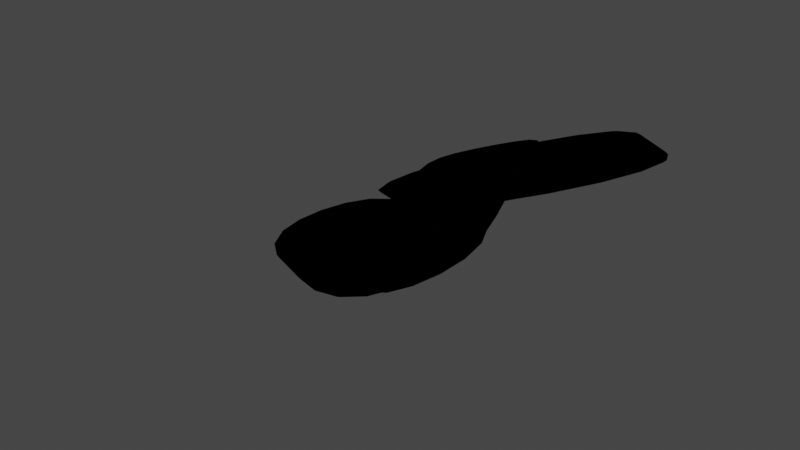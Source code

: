 # Source: platanos.blend  (saved by Blender 3.6.11; exported with 4.5.12 LTS)
import bpy
from mathutils import Matrix  # noqa: F401  (used for matrix-valued properties, if any)

bpy.ops.wm.read_factory_settings(use_empty=True)
scene = bpy.context.scene
scene.name = 'Scene'

# ---- collections
col_collection = bpy.data.collections.new('Collection'); scene.collection.children.link(col_collection)

# ---- materials (node trees are filled in below, after node groups)
mat_material_004 = bpy.data.materials.new('Material.004')
mat_material_004.alpha_threshold = 0.0
mat_material_004.use_transparent_shadow = False
mat_material_004.roughness = 0.5
mat_material_004.line_color = (0.0, 0.0, 0.0, 1.0)
mat_manchas_003 = bpy.data.materials.new('Manchas.003')
mat_manchas_003.use_transparent_shadow = False
mat_material_005 = bpy.data.materials.new('Material.005')
mat_material_005.alpha_threshold = 0.0
mat_material_005.use_transparent_shadow = False
mat_material_005.roughness = 0.5
mat_material_005.line_color = (0.0, 0.0, 0.0, 1.0)
mat_manchas_002 = bpy.data.materials.new('Manchas.002')
mat_manchas_002.use_transparent_shadow = False
mat_material_006 = bpy.data.materials.new('Material.006')
mat_material_006.alpha_threshold = 0.0
mat_material_006.use_transparent_shadow = False
mat_material_006.roughness = 0.5
mat_material_006.line_color = (0.0, 0.0, 0.0, 1.0)
mat_manchas_001 = bpy.data.materials.new('Manchas.001')
mat_manchas_001.use_transparent_shadow = False
mat_material_007 = bpy.data.materials.new('Material.007')
mat_material_007.alpha_threshold = 0.0
mat_material_007.use_transparent_shadow = False
mat_material_007.roughness = 0.5
mat_material_007.line_color = (0.0, 0.0, 0.0, 1.0)
mat_manchas = bpy.data.materials.new('Manchas')
mat_manchas.use_transparent_shadow = False

# ---- material node trees
mat_material_004.use_nodes = True; mat_material_004.node_tree.nodes.clear()
_N = mat_material_004.node_tree.nodes; _L = mat_material_004.node_tree.links
n0 = _N.new('ShaderNodeOutputMaterial'); n0.name = 'Material Output'; n0.location = (300, 300)
n0.target = 'EEVEE'
n1 = _N.new('ShaderNodeBsdfPrincipled'); n1.name = 'Principled BSDF'; n1.location = (10, 300)
n1.distribution = 'GGX'
n1.subsurface_method = 'RANDOM_WALK_SKIN'
n1.inputs[0].default_value = (0.8, 0.3237, 0.01018, 1.0)
n1.inputs[3].default_value = 1.45
n1.inputs[27].default_value = (0.0, 0.0, 0.0, 1.0)
n1.inputs[28].default_value = 1.0
_L.new(n1.outputs[0], n0.inputs[0])
n0.is_active_output = True
mat_manchas_003.use_nodes = True; mat_manchas_003.node_tree.nodes.clear()
_N = mat_manchas_003.node_tree.nodes; _L = mat_manchas_003.node_tree.links
n0 = _N.new('ShaderNodeBsdfPrincipled'); n0.name = 'BSDF Principista'; n0.location = (10, 300)
n0.distribution = 'GGX'
n0.subsurface_method = 'RANDOM_WALK_SKIN'
n0.inputs[0].default_value = (0.2738, 0.0726, 0.0, 1.0)
n0.inputs[3].default_value = 1.45
n0.inputs[27].default_value = (0.0, 0.0, 0.0, 1.0)
n0.inputs[28].default_value = 1.0
n1 = _N.new('ShaderNodeOutputMaterial'); n1.name = 'Material'; n1.location = (300, 300)
_L.new(n0.outputs[0], n1.inputs[0])
n1.is_active_output = True
mat_material_005.use_nodes = True; mat_material_005.node_tree.nodes.clear()
_N = mat_material_005.node_tree.nodes; _L = mat_material_005.node_tree.links
n0 = _N.new('ShaderNodeOutputMaterial'); n0.name = 'Material Output'; n0.location = (300, 300)
n0.target = 'EEVEE'
n1 = _N.new('ShaderNodeBsdfPrincipled'); n1.name = 'Principled BSDF'; n1.location = (10, 300)
n1.distribution = 'GGX'
n1.subsurface_method = 'RANDOM_WALK_SKIN'
n1.inputs[0].default_value = (0.8, 0.3237, 0.01018, 1.0)
n1.inputs[3].default_value = 1.45
n1.inputs[27].default_value = (0.0, 0.0, 0.0, 1.0)
n1.inputs[28].default_value = 1.0
_L.new(n1.outputs[0], n0.inputs[0])
n0.is_active_output = True
mat_manchas_002.use_nodes = True; mat_manchas_002.node_tree.nodes.clear()
_N = mat_manchas_002.node_tree.nodes; _L = mat_manchas_002.node_tree.links
n0 = _N.new('ShaderNodeBsdfPrincipled'); n0.name = 'BSDF Principista'; n0.location = (10, 300)
n0.distribution = 'GGX'
n0.subsurface_method = 'RANDOM_WALK_SKIN'
n0.inputs[0].default_value = (0.2738, 0.0726, 0.0, 1.0)
n0.inputs[3].default_value = 1.45
n0.inputs[27].default_value = (0.0, 0.0, 0.0, 1.0)
n0.inputs[28].default_value = 1.0
n1 = _N.new('ShaderNodeOutputMaterial'); n1.name = 'Material'; n1.location = (300, 300)
_L.new(n0.outputs[0], n1.inputs[0])
n1.is_active_output = True
mat_material_006.use_nodes = True; mat_material_006.node_tree.nodes.clear()
_N = mat_material_006.node_tree.nodes; _L = mat_material_006.node_tree.links
n0 = _N.new('ShaderNodeOutputMaterial'); n0.name = 'Material Output'; n0.location = (300, 300)
n0.target = 'EEVEE'
n1 = _N.new('ShaderNodeBsdfPrincipled'); n1.name = 'Principled BSDF'; n1.location = (10, 300)
n1.distribution = 'GGX'
n1.subsurface_method = 'RANDOM_WALK_SKIN'
n1.inputs[0].default_value = (0.8, 0.3237, 0.01018, 1.0)
n1.inputs[3].default_value = 1.45
n1.inputs[27].default_value = (0.0, 0.0, 0.0, 1.0)
n1.inputs[28].default_value = 1.0
_L.new(n1.outputs[0], n0.inputs[0])
n0.is_active_output = True
mat_manchas_001.use_nodes = True; mat_manchas_001.node_tree.nodes.clear()
_N = mat_manchas_001.node_tree.nodes; _L = mat_manchas_001.node_tree.links
n0 = _N.new('ShaderNodeBsdfPrincipled'); n0.name = 'BSDF Principista'; n0.location = (10, 300)
n0.distribution = 'GGX'
n0.subsurface_method = 'RANDOM_WALK_SKIN'
n0.inputs[0].default_value = (0.2738, 0.0726, 0.0, 1.0)
n0.inputs[3].default_value = 1.45
n0.inputs[27].default_value = (0.0, 0.0, 0.0, 1.0)
n0.inputs[28].default_value = 1.0
n1 = _N.new('ShaderNodeOutputMaterial'); n1.name = 'Material'; n1.location = (300, 300)
_L.new(n0.outputs[0], n1.inputs[0])
n1.is_active_output = True
mat_material_007.use_nodes = True; mat_material_007.node_tree.nodes.clear()
_N = mat_material_007.node_tree.nodes; _L = mat_material_007.node_tree.links
n0 = _N.new('ShaderNodeOutputMaterial'); n0.name = 'Material Output'; n0.location = (300, 300)
n0.target = 'EEVEE'
n1 = _N.new('ShaderNodeBsdfPrincipled'); n1.name = 'Principled BSDF'; n1.location = (10, 300)
n1.distribution = 'GGX'
n1.subsurface_method = 'RANDOM_WALK_SKIN'
n1.inputs[0].default_value = (0.8, 0.3237, 0.01018, 1.0)
n1.inputs[3].default_value = 1.45
n1.inputs[27].default_value = (0.0, 0.0, 0.0, 1.0)
n1.inputs[28].default_value = 1.0
_L.new(n1.outputs[0], n0.inputs[0])
n0.is_active_output = True
mat_manchas.use_nodes = True; mat_manchas.node_tree.nodes.clear()
_N = mat_manchas.node_tree.nodes; _L = mat_manchas.node_tree.links
n0 = _N.new('ShaderNodeBsdfPrincipled'); n0.name = 'BSDF Principista'; n0.location = (10, 300)
n0.distribution = 'GGX'
n0.subsurface_method = 'RANDOM_WALK_SKIN'
n0.inputs[0].default_value = (0.2738, 0.0726, 0.0, 1.0)
n0.inputs[3].default_value = 1.45
n0.inputs[27].default_value = (0.0, 0.0, 0.0, 1.0)
n0.inputs[28].default_value = 1.0
n1 = _N.new('ShaderNodeOutputMaterial'); n1.name = 'Material'; n1.location = (300, 300)
_L.new(n0.outputs[0], n1.inputs[0])
n1.is_active_output = True

# ---- world
world_world = bpy.data.worlds.new('World'); scene.world = world_world
world_world.use_nodes = True; world_world.node_tree.nodes.clear()
_N = world_world.node_tree.nodes; _L = world_world.node_tree.links
n0 = _N.new('ShaderNodeOutputWorld'); n0.name = 'World Output'; n0.location = (300, 300)
n1 = _N.new('ShaderNodeBackground'); n1.name = 'Background'; n1.location = (10, 300)
n1.inputs[0].default_value = (0.05088, 0.05088, 0.05088, 1.0)
_L.new(n1.outputs[0], n0.inputs[0])
n0.is_active_output = True
world_world.color = (0.05088, 0.05088, 0.05088)
world_world.use_sun_shadow = False
world_world.sun_shadow_jitter_overblur = 0.0

# ---- meshes
me_cube_003 = bpy.data.meshes.new('Cube.003')
me_cube_003.from_pydata([(1.333, 1.072, -2.119), (1.447, 0.8429, -4.135), (0.8787, -0.894, -3.168), (1.085, -0.724, -4.97), (-0.06606, 0.877, -1.435), (0.1168, 0.674, -3.175), (-0.06606, -1.123, -1.435), (0.1168, -0.9201, -3.175), (1.336, 1.066, -2.173), (-0.06118, -1.118, -1.481), (0.8842, -0.8894, -3.216), (-0.06118, 0.8716, -1.481), (1.443, 0.8504, -4.068), (1.078, -0.7297, -4.911), (0.1108, 0.6807, -3.118), (0.1108, -0.9268, -3.118), (2.247, 0.7147, 0.5575), (2.247, 0.7081, 0.4751), (1.896, -0.8617, -1.036), (1.899, -0.8551, -1.105), (2.26, 0.9067, 2.967), (1.823, -1.055, 0.9837), (2.26, 0.9014, 2.9), (1.825, -1.049, 0.928)], [], [(0, 4, 6, 2), (10, 2, 6, 9), (9, 6, 4, 11), (5, 1, 3, 7), (1, 12, 16, 17), (11, 4, 0, 8), (14, 11, 8, 12), (13, 3, 19, 18), (15, 9, 11, 14), (13, 10, 9, 15), (3, 13, 15, 7), (7, 15, 14, 5), (10, 13, 18, 23), (5, 14, 12, 1), (22, 20, 21, 23), (16, 22, 23, 18), (17, 16, 18, 19), (3, 1, 17, 19), (12, 8, 22, 16), (0, 2, 21, 20), (2, 10, 23, 21), (8, 0, 20, 22)])
_uv = me_cube_003.uv_layers.new(name='UVMap')
_uv.uv.foreach_set('vector', [0.625, 0.5, 0.875, 0.5, 0.875, 0.75, 0.625, 0.75, 0.6183, 0.75, 0.625, 0.75, 0.625, 1.0, 0.6183, 1.0, 0.6183, 0.0, 0.625, 0.0, 0.625, 0.25, 0.6183, 0.25, 0.125, 0.5, 0.375, 0.5, 0.375, 0.75, 0.125, 0.75, 0.375, 0.5, 0.3833, 0.5, 0.3833, 0.5, 0.375, 0.5, 0.6183, 0.25, 0.625, 0.25, 0.625, 0.5, 0.6183, 0.5, 0.3833, 0.25, 0.6183, 0.25, 0.6183, 0.5, 0.3833, 0.5, 0.3833, 0.75, 0.375, 0.75, 0.375, 0.75, 0.3833, 0.75, 0.3833, 0.0, 0.6183, 0.0, 0.6183, 0.25, 0.3833, 0.25, 0.3833, 0.75, 0.6183, 0.75, 0.6183, 1.0, 0.3833, 1.0, 0.375, 0.75, 0.3833, 0.75, 0.3833, 1.0, 0.375, 1.0, 0.375, 0.0, 0.3833, 0.0, 0.3833, 0.25, 0.375, 0.25, 0.6183, 0.75, 0.3833, 0.75, 0.3833, 0.75, 0.6183, 0.75, 0.375, 0.25, 0.3833, 0.25, 0.3833, 0.5, 0.375, 0.5, 0.6183, 0.5, 0.625, 0.5, 0.625, 0.75, 0.6183, 0.75, 0.3833, 0.5, 0.6183, 0.5, 0.6183, 0.75, 0.3833, 0.75, 0.375, 0.5, 0.3833, 0.5, 0.3833, 0.75, 0.375, 0.75, 0.375, 0.75, 0.375, 0.5, 0.375, 0.5, 0.375, 0.75, 0.3833, 0.5, 0.6183, 0.5, 0.6183, 0.5, 0.3833, 0.5, 0.625, 0.5, 0.625, 0.75, 0.625, 0.75, 0.625, 0.5, 0.625, 0.75, 0.6183, 0.75, 0.6183, 0.75, 0.625, 0.75, 0.6183, 0.5, 0.625, 0.5, 0.625, 0.5, 0.6183, 0.5])
me_cube_003.materials.append(mat_material_004)
me_cube_003.materials.append(mat_manchas_003)
me_cube_003.use_mirror_vertex_groups = False
me_cube_003.update()
me_cube_002 = bpy.data.meshes.new('Cube.002')
me_cube_002.from_pydata([(0.9006, 1.0, 0.8445), (1.099, 0.797, -0.8445), (0.9006, -1.0, 0.8445), (1.099, -0.797, -0.8445), (-1.091, 1.0, 0.8703), (-0.9086, 0.797, -0.8703), (-1.091, -1.0, 0.8703), (-0.9086, -0.797, -0.8703), (0.9059, 0.9946, 0.7995), (-1.087, -0.9946, 0.8239), (0.9059, -0.9946, 0.7995), (-1.087, 0.9946, 0.8239), (1.093, 0.8037, -0.7887), (1.093, -0.8037, -0.7887), (-0.9146, 0.8037, -0.8128), (-0.9146, -0.8037, -0.8128)], [], [(0, 4, 6, 2), (10, 2, 6, 9), (9, 6, 4, 11), (5, 1, 3, 7), (8, 0, 2, 10), (11, 4, 0, 8), (14, 11, 8, 12), (12, 8, 10, 13), (15, 9, 11, 14), (13, 10, 9, 15), (3, 13, 15, 7), (7, 15, 14, 5), (1, 12, 13, 3), (5, 14, 12, 1)])
_uv = me_cube_002.uv_layers.new(name='UVMap')
_uv.uv.foreach_set('vector', [0.625, 0.5, 0.875, 0.5, 0.875, 0.75, 0.625, 0.75, 0.6183, 0.75, 0.625, 0.75, 0.625, 1.0, 0.6183, 1.0, 0.6183, 0.0, 0.625, 0.0, 0.625, 0.25, 0.6183, 0.25, 0.125, 0.5, 0.375, 0.5, 0.375, 0.75, 0.125, 0.75, 0.6183, 0.5, 0.625, 0.5, 0.625, 0.75, 0.6183, 0.75, 0.6183, 0.25, 0.625, 0.25, 0.625, 0.5, 0.6183, 0.5, 0.3833, 0.25, 0.6183, 0.25, 0.6183, 0.5, 0.3833, 0.5, 0.3833, 0.5, 0.6183, 0.5, 0.6183, 0.75, 0.3833, 0.75, 0.3833, 0.0, 0.6183, 0.0, 0.6183, 0.25, 0.3833, 0.25, 0.3833, 0.75, 0.6183, 0.75, 0.6183, 1.0, 0.3833, 1.0, 0.375, 0.75, 0.3833, 0.75, 0.3833, 1.0, 0.375, 1.0, 0.375, 0.0, 0.3833, 0.0, 0.3833, 0.25, 0.375, 0.25, 0.375, 0.5, 0.3833, 0.5, 0.3833, 0.75, 0.375, 0.75, 0.375, 0.25, 0.3833, 0.25, 0.3833, 0.5, 0.375, 0.5])
me_cube_002.materials.append(mat_material_005)
me_cube_002.materials.append(mat_manchas_002)
me_cube_002.use_mirror_vertex_groups = False
me_cube_002.update()
me_cube_001 = bpy.data.meshes.new('Cube.001')
me_cube_001.from_pydata([(1.405, 1.015, -0.3989), (1.243, 0.7923, -2.291), (1.424, -0.9841, -0.2527), (1.258, -0.8009, -2.175), (-0.7836, 1.005, -0.7942), (-0.6007, 0.8022, -2.535), (-0.7836, -0.9948, -0.7942), (-0.6007, -0.7919, -2.535), (1.4, 1.009, -0.4494), (-0.7787, -0.9894, -0.8406), (1.419, -0.9792, -0.3039), (-0.7787, 0.9998, -0.8406), (1.248, 0.7997, -2.229), (1.264, -0.8069, -2.111), (-0.6067, 0.8089, -2.477), (-0.6067, -0.7986, -2.477), (2.18, 0.795, -7.111), (2.179, 0.7877, -7.187), (2.192, -0.8117, -7.128), (2.191, -0.8055, -7.203), (2.199, 1.008, -4.895), (2.214, -0.9912, -4.915), (2.199, 1.002, -4.956), (2.213, -0.9862, -4.976)], [], [(0, 4, 6, 2), (10, 2, 6, 9), (9, 6, 4, 11), (5, 1, 3, 7), (1, 12, 16, 17), (11, 4, 0, 8), (14, 11, 8, 12), (13, 3, 19, 18), (15, 9, 11, 14), (13, 10, 9, 15), (3, 13, 15, 7), (7, 15, 14, 5), (10, 13, 18, 23), (5, 14, 12, 1), (22, 20, 21, 23), (16, 22, 23, 18), (17, 16, 18, 19), (3, 1, 17, 19), (12, 8, 22, 16), (0, 2, 21, 20), (2, 10, 23, 21), (8, 0, 20, 22)])
_uv = me_cube_001.uv_layers.new(name='UVMap')
_uv.uv.foreach_set('vector', [0.625, 0.5, 0.875, 0.5, 0.875, 0.75, 0.625, 0.75, 0.6183, 0.75, 0.625, 0.75, 0.625, 1.0, 0.6183, 1.0, 0.6183, 0.0, 0.625, 0.0, 0.625, 0.25, 0.6183, 0.25, 0.125, 0.5, 0.375, 0.5, 0.375, 0.75, 0.125, 0.75, 0.375, 0.5, 0.3833, 0.5, 0.3833, 0.5, 0.375, 0.5, 0.6183, 0.25, 0.625, 0.25, 0.625, 0.5, 0.6183, 0.5, 0.3833, 0.25, 0.6183, 0.25, 0.6183, 0.5, 0.3833, 0.5, 0.3833, 0.75, 0.375, 0.75, 0.375, 0.75, 0.3833, 0.75, 0.3833, 0.0, 0.6183, 0.0, 0.6183, 0.25, 0.3833, 0.25, 0.3833, 0.75, 0.6183, 0.75, 0.6183, 1.0, 0.3833, 1.0, 0.375, 0.75, 0.3833, 0.75, 0.3833, 1.0, 0.375, 1.0, 0.375, 0.0, 0.3833, 0.0, 0.3833, 0.25, 0.375, 0.25, 0.6183, 0.75, 0.3833, 0.75, 0.3833, 0.75, 0.6183, 0.75, 0.375, 0.25, 0.3833, 0.25, 0.3833, 0.5, 0.375, 0.5, 0.6183, 0.5, 0.625, 0.5, 0.625, 0.75, 0.6183, 0.75, 0.3833, 0.5, 0.6183, 0.5, 0.6183, 0.75, 0.3833, 0.75, 0.375, 0.5, 0.3833, 0.5, 0.3833, 0.75, 0.375, 0.75, 0.375, 0.75, 0.375, 0.5, 0.375, 0.5, 0.375, 0.75, 0.3833, 0.5, 0.6183, 0.5, 0.6183, 0.5, 0.3833, 0.5, 0.625, 0.5, 0.625, 0.75, 0.625, 0.75, 0.625, 0.5, 0.625, 0.75, 0.6183, 0.75, 0.6183, 0.75, 0.625, 0.75, 0.6183, 0.5, 0.625, 0.5, 0.625, 0.5, 0.6183, 0.5])
me_cube_001.materials.append(mat_material_006)
me_cube_001.materials.append(mat_manchas_001)
me_cube_001.use_mirror_vertex_groups = False
me_cube_001.update()
me_cube_004 = bpy.data.meshes.new('Cube.004')
me_cube_004.from_pydata([(0.9006, 1.0, 0.8445), (1.099, 0.797, -0.8445), (0.9006, -1.0, 0.8445), (1.099, -0.797, -0.8445), (-1.091, 1.0, 0.8703), (-0.9086, 0.797, -0.8703), (-1.091, -1.0, 0.8703), (-0.9086, -0.797, -0.8703), (0.9059, 0.9946, 0.7995), (-1.087, -0.9946, 0.8239), (0.9059, -0.9946, 0.7995), (-1.087, 0.9946, 0.8239), (1.093, 0.8037, -0.7887), (1.093, -0.8037, -0.7887), (-0.9146, 0.8037, -0.8128), (-0.9146, -0.8037, -0.8128)], [], [(0, 4, 6, 2), (10, 2, 6, 9), (9, 6, 4, 11), (5, 1, 3, 7), (8, 0, 2, 10), (11, 4, 0, 8), (14, 11, 8, 12), (12, 8, 10, 13), (15, 9, 11, 14), (13, 10, 9, 15), (3, 13, 15, 7), (7, 15, 14, 5), (1, 12, 13, 3), (5, 14, 12, 1)])
_uv = me_cube_004.uv_layers.new(name='UVMap')
_uv.uv.foreach_set('vector', [0.625, 0.5, 0.875, 0.5, 0.875, 0.75, 0.625, 0.75, 0.6183, 0.75, 0.625, 0.75, 0.625, 1.0, 0.6183, 1.0, 0.6183, 0.0, 0.625, 0.0, 0.625, 0.25, 0.6183, 0.25, 0.125, 0.5, 0.375, 0.5, 0.375, 0.75, 0.125, 0.75, 0.6183, 0.5, 0.625, 0.5, 0.625, 0.75, 0.6183, 0.75, 0.6183, 0.25, 0.625, 0.25, 0.625, 0.5, 0.6183, 0.5, 0.3833, 0.25, 0.6183, 0.25, 0.6183, 0.5, 0.3833, 0.5, 0.3833, 0.5, 0.6183, 0.5, 0.6183, 0.75, 0.3833, 0.75, 0.3833, 0.0, 0.6183, 0.0, 0.6183, 0.25, 0.3833, 0.25, 0.3833, 0.75, 0.6183, 0.75, 0.6183, 1.0, 0.3833, 1.0, 0.375, 0.75, 0.3833, 0.75, 0.3833, 1.0, 0.375, 1.0, 0.375, 0.0, 0.3833, 0.0, 0.3833, 0.25, 0.375, 0.25, 0.375, 0.5, 0.3833, 0.5, 0.3833, 0.75, 0.375, 0.75, 0.375, 0.25, 0.3833, 0.25, 0.3833, 0.5, 0.375, 0.5])
me_cube_004.materials.append(mat_material_007)
me_cube_004.materials.append(mat_manchas)
me_cube_004.use_mirror_vertex_groups = False
me_cube_004.update()

# ---- objects
ob_platano_3 = bpy.data.objects.new('Platano 3', me_cube_003)
ob_platano_2 = bpy.data.objects.new('Platano 2', me_cube_002)
ob_platano_4 = bpy.data.objects.new('Platano 4', me_cube_001)
ob_platano_1 = bpy.data.objects.new('Platano 1', me_cube_004)

# ---- transforms, parenting, visibility, modifiers, constraints
ob_platano_3.location = (0.5571, -0.1545, 0.3652)
ob_platano_3.rotation_euler = (-0.1203, -3.096, -0.242)
ob_platano_3.scale = (0.0822, 0.1074, 0.01053)
ob_platano_3.lock_rotations_4d = False
ob_platano_3.empty_display_type = 'ARROWS'
ob_platano_3.lineart.crease_threshold = 0.0
_m = ob_platano_3.modifiers.new('Subdivisión', 'SUBSURF')
_m.levels = 6
ob_platano_2.location = (0.3368, -0.07554, 0.3069)
ob_platano_2.rotation_euler = (0.2506, -0.3436, -0.6497)
ob_platano_2.scale = (0.2489, 0.1075, 0.02447)
ob_platano_2.lock_rotations_4d = False
ob_platano_2.empty_display_type = 'ARROWS'
ob_platano_2.lineart.crease_threshold = 0.0
_m = ob_platano_2.modifiers.new('Subdivisión', 'SUBSURF')
_m.levels = 6
ob_platano_4.location = (0.4161, -0.01124, 0.3292)
ob_platano_4.rotation_euler = (-0.4884, -0.5565, 1.825)
ob_platano_4.scale = (0.0822, 0.1074, 0.01053)
ob_platano_4.lock_rotations_4d = False
ob_platano_4.empty_display_type = 'ARROWS'
ob_platano_4.lineart.crease_threshold = 0.0
_m = ob_platano_4.modifiers.new('Subdivisión', 'SUBSURF')
_m.levels = 6
ob_platano_1.location = (0.4111, 0.18, 0.3403)
ob_platano_1.rotation_euler = (0.0, -0.4223, 0.0)
ob_platano_1.scale = (0.2489, 0.1075, 0.02447)
ob_platano_1.lock_rotations_4d = False
ob_platano_1.empty_display_type = 'ARROWS'
ob_platano_1.lineart.crease_threshold = 0.0
_m = ob_platano_1.modifiers.new('Subdivisión', 'SUBSURF')
_m.levels = 6

# ---- collection membership
col_collection.objects.link(ob_platano_3)
col_collection.objects.link(ob_platano_2)
col_collection.objects.link(ob_platano_4)
col_collection.objects.link(ob_platano_1)

# ---- scene / render settings (as saved in the file)
scene.frame_start = 1; scene.frame_end = 250; scene.frame_set(1)
scene.render.engine = 'BLENDER_EEVEE_NEXT'
scene.cycles.sampling_pattern = 'TABULATED_SOBOL'
scene.view_settings.view_transform = 'Filmic'
bpy.context.view_layer.update()

# ---- added for rendering (the .blend has no active camera and no usable light): camera, sun
cam_auto = bpy.data.cameras.new('AutoCamera')
cam_auto.lens = 50.0
cam_auto.sensor_width = 36.0
cam_auto.clip_end = 1000.0
ob_auto_camera = bpy.data.objects.new('AutoCamera', cam_auto)
scene.collection.objects.link(ob_auto_camera)
ob_auto_camera.location = (1.20711, -1.02186, 0.991862)
ob_auto_camera.rotation_euler = (1.09748, -7.21219e-08, 0.694738)
scene.camera = ob_auto_camera
light_auto_sun = bpy.data.lights.new('AutoSun', 'SUN')
light_auto_sun.energy = 3.0
light_auto_sun.angle = 0.0523599
ob_auto_sun = bpy.data.objects.new('AutoSun', light_auto_sun)
scene.collection.objects.link(ob_auto_sun)
ob_auto_sun.rotation_euler = (0.872665, 0.174533, 0.523599)
bpy.context.view_layer.update()
